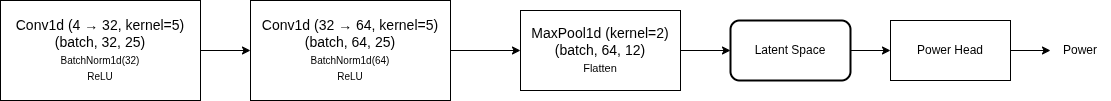

The diagram above was exported from draw.io. Its source (the exported page's mxGraphModel, read from the mxfile embedded in the PNG):
<mxGraphModel dx="1967" dy="1341" grid="1" gridSize="10" guides="1" tooltips="1" connect="1" arrows="1" fold="1" page="1" pageScale="1" pageWidth="2339" pageHeight="3300" math="0" shadow="0">
  <root>
    <mxCell id="0" />
    <mxCell id="1" parent="0" />
    <mxCell id="2" value="" style="edgeStyle=orthogonalEdgeStyle;rounded=0;orthogonalLoop=1;jettySize=auto;html=1;" edge="1" source="3" target="5" parent="1">
      <mxGeometry relative="1" as="geometry" />
    </mxCell>
    <mxCell id="3" value="&lt;font style=&quot;font-size: 14px;&quot;&gt;Conv1d (4 → 32, kernel=5)&lt;br style=&quot;&quot;&gt;(batch, 32, 25)&lt;/font&gt;&lt;div&gt;&lt;font style=&quot;font-size: 14px;&quot;&gt;&lt;span style=&quot;font-size: 10px;&quot;&gt;BatchNorm1d(32)&lt;/span&gt;&lt;/font&gt;&lt;/div&gt;&lt;div&gt;&lt;font style=&quot;font-size: 14px;&quot;&gt;&lt;span style=&quot;font-size: 10px;&quot;&gt;ReLU&lt;/span&gt;&lt;span style=&quot;font-size: 10px;&quot;&gt;&lt;/span&gt;&lt;/font&gt;&lt;/div&gt;" style="rounded=0;whiteSpace=wrap;html=1;" vertex="1" parent="1">
      <mxGeometry x="670" y="560" width="200" height="100" as="geometry" />
    </mxCell>
    <mxCell id="4" value="" style="edgeStyle=orthogonalEdgeStyle;rounded=0;orthogonalLoop=1;jettySize=auto;html=1;" edge="1" source="5" target="7" parent="1">
      <mxGeometry relative="1" as="geometry" />
    </mxCell>
    <mxCell id="5" value="&lt;font style=&quot;font-size: 14px;&quot;&gt;Conv1d (32 → 64, kernel=5)&lt;br style=&quot;&quot;&gt;(batch, 64, 25)&lt;/font&gt;&lt;div&gt;&lt;font style=&quot;font-size: 14px;&quot;&gt;&lt;span style=&quot;font-size: 10px;&quot;&gt;BatchNorm1d(64)&lt;/span&gt;&lt;/font&gt;&lt;/div&gt;&lt;div&gt;&lt;font style=&quot;font-size: 14px;&quot;&gt;&lt;span style=&quot;font-size: 10px;&quot;&gt;ReLU&lt;/span&gt;&lt;span style=&quot;font-size: 10px;&quot;&gt;&lt;/span&gt;&lt;/font&gt;&lt;/div&gt;" style="rounded=0;whiteSpace=wrap;html=1;" vertex="1" parent="1">
      <mxGeometry x="920" y="560" width="200" height="100" as="geometry" />
    </mxCell>
    <mxCell id="6" value="" style="edgeStyle=orthogonalEdgeStyle;rounded=0;orthogonalLoop=1;jettySize=auto;html=1;" edge="1" source="7" target="9" parent="1">
      <mxGeometry relative="1" as="geometry" />
    </mxCell>
    <mxCell id="7" value="&lt;font style=&quot;font-size: 14px;&quot;&gt;MaxPool1d (kernel=2)&lt;br style=&quot;&quot;&gt;(batch, 64, 12)&lt;/font&gt;&lt;div&gt;&lt;font style=&quot;font-size: 14px;&quot;&gt;&lt;span style=&quot;font-size: 11px;&quot;&gt;Flatten&lt;/span&gt;&lt;br style=&quot;font-size: 11px; font-weight: 700;&quot;&gt;&lt;/font&gt;&lt;/div&gt;" style="whiteSpace=wrap;html=1;rounded=0;" vertex="1" parent="1">
      <mxGeometry x="1190" y="570" width="160" height="80" as="geometry" />
    </mxCell>
    <mxCell id="8" value="" style="edgeStyle=orthogonalEdgeStyle;rounded=0;orthogonalLoop=1;jettySize=auto;html=1;" edge="1" source="9" target="11" parent="1">
      <mxGeometry relative="1" as="geometry" />
    </mxCell>
    <mxCell id="9" value="Latent Space" style="whiteSpace=wrap;html=1;rounded=1;strokeWidth=2;" vertex="1" parent="1">
      <mxGeometry x="1400" y="580" width="120" height="60" as="geometry" />
    </mxCell>
    <mxCell id="10" value="" style="edgeStyle=orthogonalEdgeStyle;rounded=0;orthogonalLoop=1;jettySize=auto;html=1;" edge="1" source="11" target="12" parent="1">
      <mxGeometry relative="1" as="geometry" />
    </mxCell>
    <mxCell id="11" value="Power Head" style="whiteSpace=wrap;html=1;rounded=0;strokeWidth=1;" vertex="1" parent="1">
      <mxGeometry x="1560" y="580" width="120" height="60" as="geometry" />
    </mxCell>
    <mxCell id="12" value="Power" style="text;html=1;whiteSpace=wrap;strokeColor=none;fillColor=none;align=center;verticalAlign=middle;rounded=0;" vertex="1" parent="1">
      <mxGeometry x="1720" y="595" width="60" height="30" as="geometry" />
    </mxCell>
  </root>
</mxGraphModel>